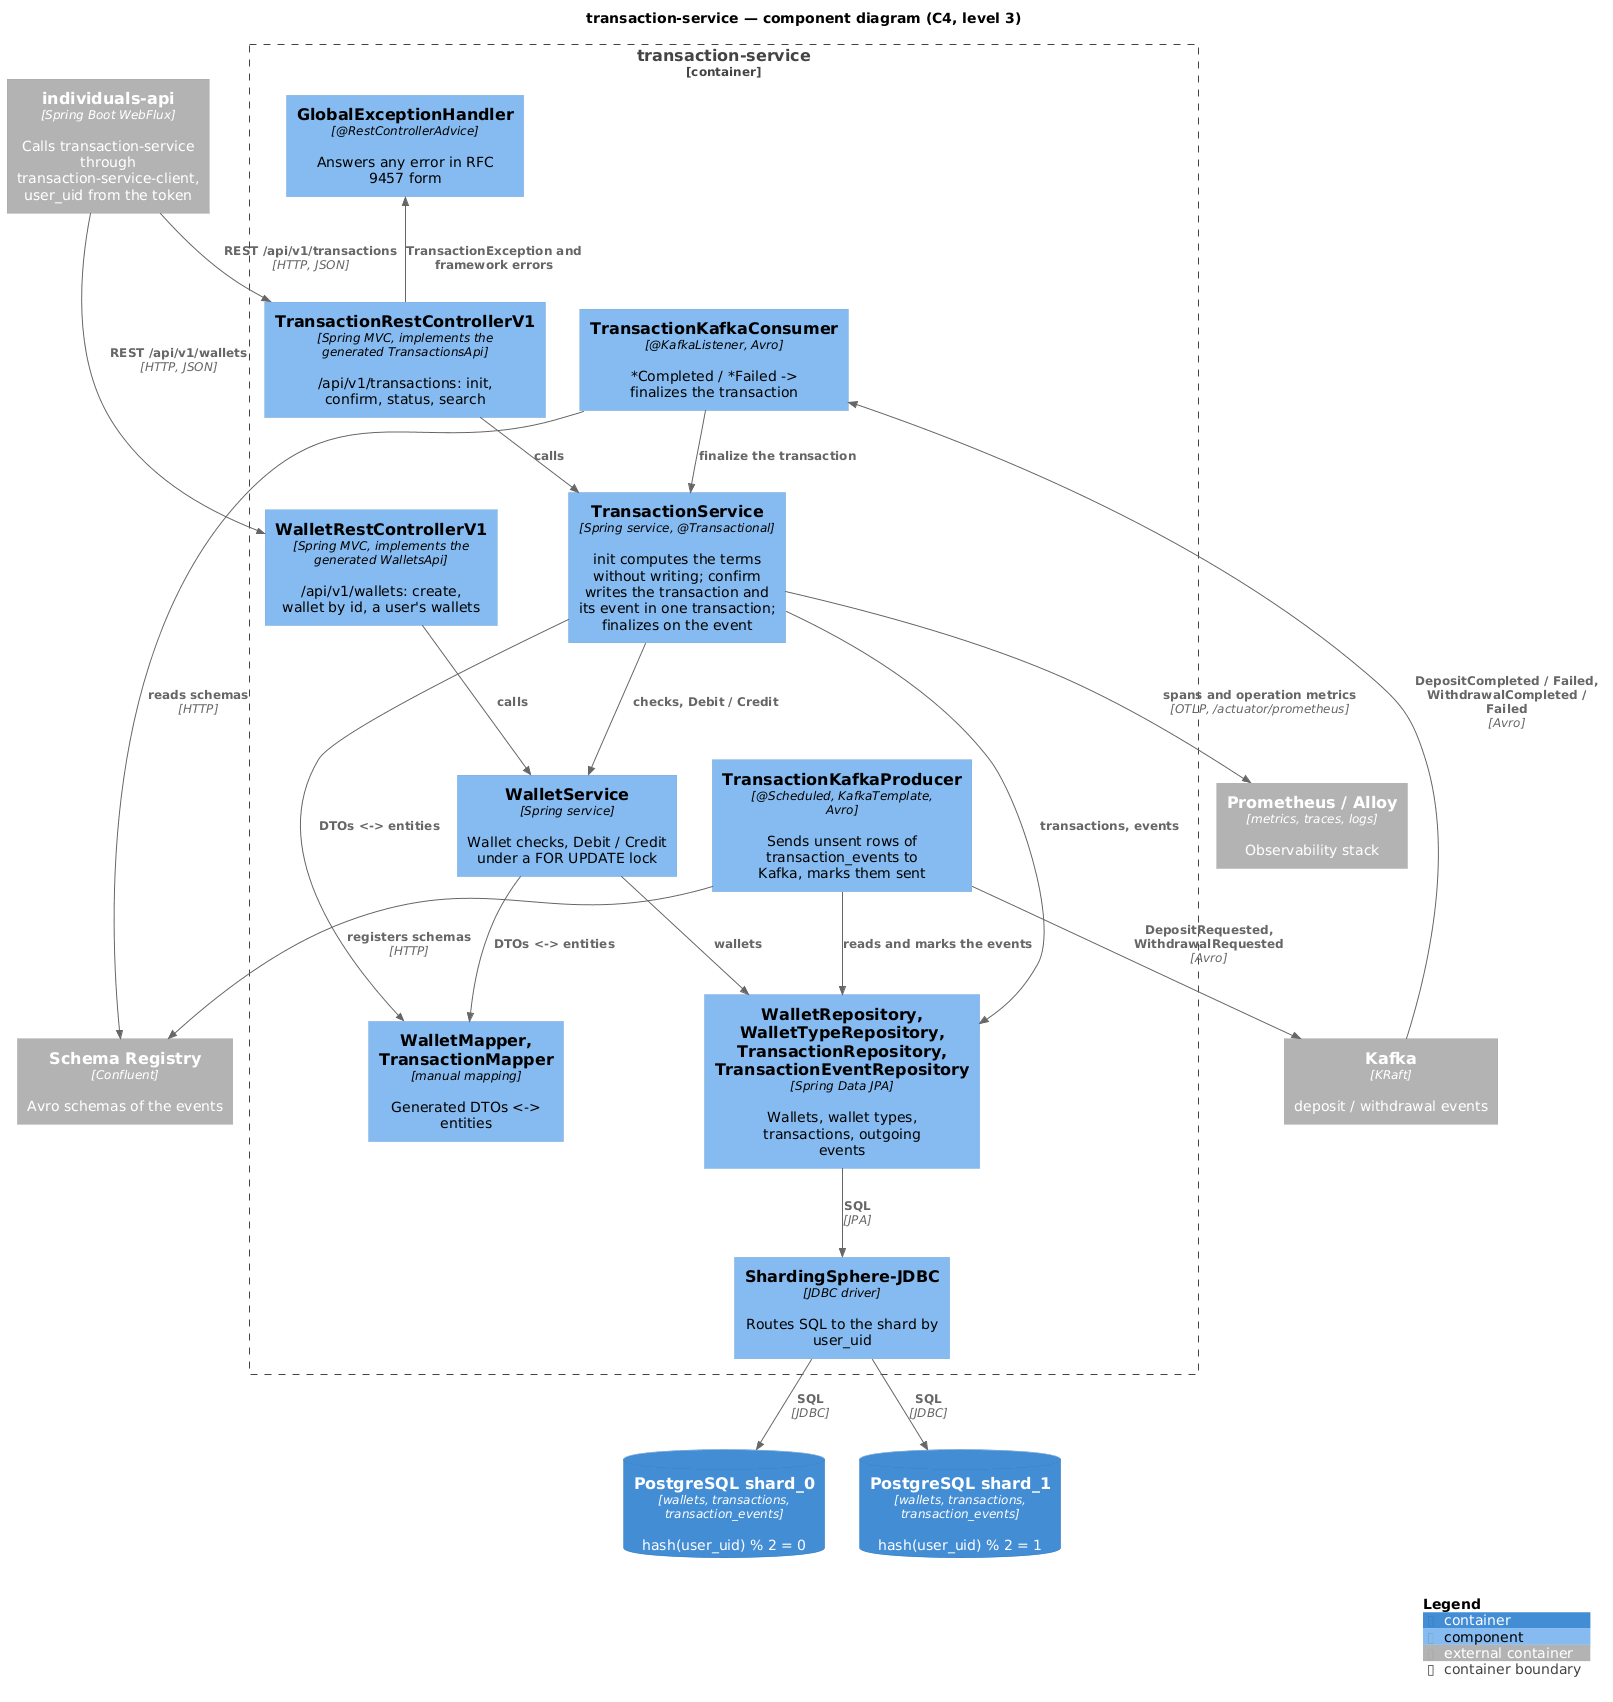

The diagram above was rendered by PlantUML. Its source (embedded in the PNG):
@startuml component
!include <C4/C4_Component>

title transaction-service — component diagram (C4, level 3)

Container_Ext(individualsApi, "individuals-api", "Spring Boot WebFlux", "Calls transaction-service through transaction-service-client, user_uid from the token")
ContainerDb(shard0, "PostgreSQL shard_0", "wallets, transactions, transaction_events", "hash(user_uid) % 2 = 0")
ContainerDb(shard1, "PostgreSQL shard_1", "wallets, transactions, transaction_events", "hash(user_uid) % 2 = 1")
Container_Ext(kafka, "Kafka", "KRaft", "deposit / withdrawal events")
Container_Ext(schemaRegistry, "Schema Registry", "Confluent", "Avro schemas of the events")
Container_Ext(observability, "Prometheus / Alloy", "metrics, traces, logs", "Observability stack")

Container_Boundary(app, "transaction-service") {
    Component(walletController, "WalletRestControllerV1", "Spring MVC, implements the generated WalletsApi", "/api/v1/wallets: create, wallet by id, a user's wallets")
    Component(transactionController, "TransactionRestControllerV1", "Spring MVC, implements the generated TransactionsApi", "/api/v1/transactions: init, confirm, status, search")
    Component(handler, "GlobalExceptionHandler", "@RestControllerAdvice", "Answers any error in RFC 9457 form")
    Component(transactionService, "TransactionService", "Spring service, @Transactional", "init computes the terms without writing; confirm writes the transaction and its event in one transaction; finalizes on the event")
    Component(walletService, "WalletService", "Spring service", "Wallet checks, Debit / Credit under a FOR UPDATE lock")
    Component(mappers, "WalletMapper, TransactionMapper", "manual mapping", "Generated DTOs <-> entities")
    Component(repositories, "WalletRepository, WalletTypeRepository, TransactionRepository, TransactionEventRepository", "Spring Data JPA", "Wallets, wallet types, transactions, outgoing events")
    Component(sharding, "ShardingSphere-JDBC", "JDBC driver", "Routes SQL to the shard by user_uid")
    Component(publisher, "TransactionKafkaProducer", "@Scheduled, KafkaTemplate, Avro", "Sends unsent rows of transaction_events to Kafka, marks them sent")
    Component(consumer, "TransactionKafkaConsumer", "@KafkaListener, Avro", "*Completed / *Failed -> finalizes the transaction")
}

Rel(individualsApi, walletController, "REST /api/v1/wallets", "HTTP, JSON")
Rel(individualsApi, transactionController, "REST /api/v1/transactions", "HTTP, JSON")
Rel(walletController, walletService, "calls")
Rel(transactionController, transactionService, "calls")
Rel_Back(handler, transactionController, "TransactionException and framework errors")
Rel(transactionService, walletService, "checks, Debit / Credit")
Rel(transactionService, mappers, "DTOs <-> entities")
Rel(walletService, mappers, "DTOs <-> entities")
Rel(transactionService, repositories, "transactions, events")
Rel(walletService, repositories, "wallets")
Rel(publisher, repositories, "reads and marks the events")
Rel(consumer, transactionService, "finalize the transaction")
Rel(repositories, sharding, "SQL", "JPA")
Rel(sharding, shard0, "SQL", "JDBC")
Rel(sharding, shard1, "SQL", "JDBC")
Rel(publisher, kafka, "DepositRequested, WithdrawalRequested", "Avro")
Rel(kafka, consumer, "DepositCompleted / Failed, WithdrawalCompleted / Failed", "Avro")
Rel(publisher, schemaRegistry, "registers schemas", "HTTP")
Rel(consumer, schemaRegistry, "reads schemas", "HTTP")
Rel(transactionService, observability, "spans and operation metrics", "OTLP, /actuator/prometheus")

SHOW_LEGEND()
@enduml